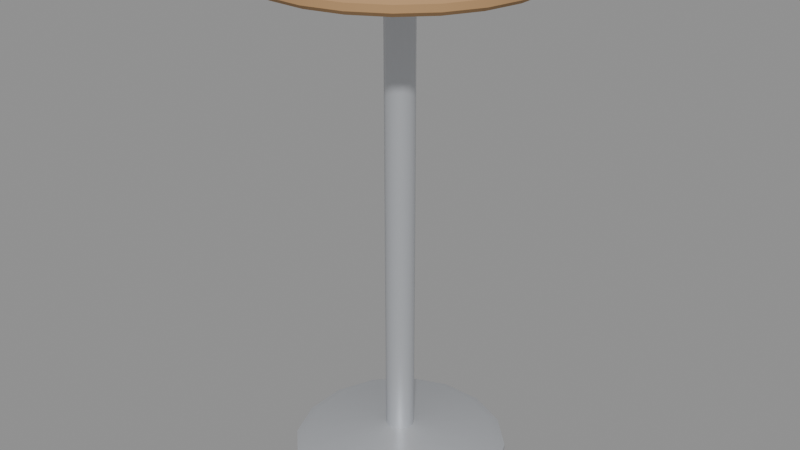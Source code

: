 # Source: mesa_alta.blend  (saved by Blender 5.3.31; exported with 4.5.12 LTS)
import bpy
from mathutils import Matrix  # noqa: F401  (used for matrix-valued properties, if any)

bpy.ops.wm.read_factory_settings(use_empty=True)
scene = bpy.context.scene
scene.name = 'Scene'

# ---- materials (node trees are filled in below, after node groups)
mat_m_maderaclara = bpy.data.materials.new('M_MaderaClara')
mat_m_maderaclara.diffuse_color = (0.4452, 0.2623, 0.1195, 1.0)
mat_m_acero = bpy.data.materials.new('M_Acero')
mat_m_acero.diffuse_color = (0.6376, 0.6584, 0.6939, 1.0)

# ---- material node trees
mat_m_maderaclara.use_nodes = True; mat_m_maderaclara.node_tree.nodes.clear()
_N = mat_m_maderaclara.node_tree.nodes; _L = mat_m_maderaclara.node_tree.links
n0 = _N.new('ShaderNodeBsdfPrincipled'); n0.name = 'Principled BSDF'; n0.location = (-200, 100)
n0.inputs[0].default_value = (0.4452, 0.2623, 0.1195, 1.0)
n0.inputs[2].default_value = 0.8
n0.inputs[10].default_value = 0.005
n1 = _N.new('ShaderNodeOutputMaterial'); n1.name = 'Material Output'; n1.location = (200, 100)
_L.new(n0.outputs[0], n1.inputs[0])
n1.is_active_output = True
mat_m_acero.use_nodes = True; mat_m_acero.node_tree.nodes.clear()
_N = mat_m_acero.node_tree.nodes; _L = mat_m_acero.node_tree.links
n0 = _N.new('ShaderNodeBsdfPrincipled'); n0.name = 'Principled BSDF'; n0.location = (-200, 100)
n0.inputs[0].default_value = (0.6376, 0.6584, 0.6939, 1.0)
n0.inputs[1].default_value = 0.6
n0.inputs[2].default_value = 0.35
n0.inputs[10].default_value = 0.005
n1 = _N.new('ShaderNodeOutputMaterial'); n1.name = 'Material Output'; n1.location = (200, 100)
_L.new(n0.outputs[0], n1.inputs[0])
n1.is_active_output = True

# ---- meshes
me_mesa_alta_cuerpo = bpy.data.meshes.new('mesa_alta_cuerpo')
me_mesa_alta_cuerpo.from_pydata([(0.03844, 0.292, 1.07), (0.1127, 0.2721, 1.07), (0.1793, 0.2337, 1.07), (0.2337, 0.1793, 1.07), (0.2721, 0.1127, 1.07), (0.292, 0.03844, 1.07), (0.292, -0.03844, 1.07), (0.2721, -0.1127, 1.07), (0.2337, -0.1793, 1.07), (0.1793, -0.2337, 1.07), (0.1127, -0.2721, 1.07), (0.03844, -0.292, 1.07), (-0.03844, -0.292, 1.07), (-0.1127, -0.2721, 1.07), (-0.1793, -0.2337, 1.07), (-0.2337, -0.1793, 1.07), (-0.2721, -0.1127, 1.07), (-0.292, -0.03844, 1.07), (-0.292, 0.03844, 1.07), (-0.2721, 0.1127, 1.07), (-0.2337, 0.1793, 1.07), (-0.1793, 0.2337, 1.07), (-0.1127, 0.2721, 1.07), (-0.03844, 0.292, 1.07), (0.0395, 0.3, 1.078), (0.1158, 0.2796, 1.078), (0.1842, 0.2401, 1.078), (0.2401, 0.1842, 1.078), (0.2796, 0.1158, 1.078), (0.3, 0.0395, 1.078), (0.3, -0.0395, 1.078), (0.2796, -0.1158, 1.078), (0.2401, -0.1842, 1.078), (0.1842, -0.2401, 1.078), (0.1158, -0.2796, 1.078), (0.0395, -0.3, 1.078), (-0.0395, -0.3, 1.078), (-0.1158, -0.2796, 1.078), (-0.1842, -0.2401, 1.078), (-0.2401, -0.1842, 1.078), (-0.2796, -0.1158, 1.078), (-0.3, -0.0395, 1.078), (-0.3, 0.0395, 1.078), (-0.2796, 0.1158, 1.078), (-0.2401, 0.1842, 1.078), (-0.1842, 0.2401, 1.078), (-0.1158, 0.2796, 1.078), (-0.0395, 0.3, 1.078), (0.0395, 0.3, 1.092), (0.1158, 0.2796, 1.092), (0.1842, 0.2401, 1.092), (0.2401, 0.1842, 1.092), (0.2796, 0.1158, 1.092), (0.3, 0.0395, 1.092), (0.3, -0.0395, 1.092), (0.2796, -0.1158, 1.092), (0.2401, -0.1842, 1.092), (0.1842, -0.2401, 1.092), (0.1158, -0.2796, 1.092), (0.0395, -0.3, 1.092), (-0.0395, -0.3, 1.092), (-0.1158, -0.2796, 1.092), (-0.1842, -0.2401, 1.092), (-0.2401, -0.1842, 1.092), (-0.2796, -0.1158, 1.092), (-0.3, -0.0395, 1.092), (-0.3, 0.0395, 1.092), (-0.2796, 0.1158, 1.092), (-0.2401, 0.1842, 1.092), (-0.1842, 0.2401, 1.092), (-0.1158, 0.2796, 1.092), (-0.0395, 0.3, 1.092), (0.03844, 0.292, 1.1), (0.1127, 0.2721, 1.1), (0.1793, 0.2337, 1.1), (0.2337, 0.1793, 1.1), (0.2721, 0.1127, 1.1), (0.292, 0.03844, 1.1), (0.292, -0.03844, 1.1), (0.2721, -0.1127, 1.1), (0.2337, -0.1793, 1.1), (0.1793, -0.2337, 1.1), (0.1127, -0.2721, 1.1), (0.03844, -0.292, 1.1), (-0.03844, -0.292, 1.1), (-0.1127, -0.2721, 1.1), (-0.1793, -0.2337, 1.1), (-0.2337, -0.1793, 1.1), (-0.2721, -0.1127, 1.1), (-0.292, -0.03844, 1.1), (-0.292, 0.03844, 1.1), (-0.2721, 0.1127, 1.1), (-0.2337, 0.1793, 1.1), (-0.1793, 0.2337, 1.1), (-0.1127, 0.2721, 1.1), (-0.03844, 0.292, 1.1), (0.02679, 0.1, 1.05), (0.07321, 0.07321, 1.05), (0.1, 0.02679, 1.05), (0.1, -0.02679, 1.05), (0.07321, -0.07321, 1.05), (0.02679, -0.1, 1.05), (-0.02679, -0.1, 1.05), (-0.07321, -0.07321, 1.05), (-0.1, -0.02679, 1.05), (-0.1, 0.02679, 1.05), (-0.07321, 0.07321, 1.05), (-0.02679, 0.1, 1.05), (0.02679, 0.1, 1.07), (0.07321, 0.07321, 1.07), (0.1, 0.02679, 1.07), (0.1, -0.02679, 1.07), (0.07321, -0.07321, 1.07), (0.02679, -0.1, 1.07), (-0.02679, -0.1, 1.07), (-0.07321, -0.07321, 1.07), (-0.1, -0.02679, 1.07), (-0.1, 0.02679, 1.07), (-0.07321, 0.07321, 1.07), (-0.02679, 0.1, 1.07), (0.008038, 0.03, 0.06), (0.02196, 0.02196, 0.06), (0.03, 0.008038, 0.06), (0.03, -0.008038, 0.06), (0.02196, -0.02196, 0.06), (0.008038, -0.03, 0.06), (-0.008038, -0.03, 0.06), (-0.02196, -0.02196, 0.06), (-0.03, -0.008038, 0.06), (-0.03, 0.008038, 0.06), (-0.02196, 0.02196, 0.06), (-0.008038, 0.03, 0.06), (0.008038, 0.03, 1.05), (0.02196, 0.02196, 1.05), (0.03, 0.008038, 1.05), (0.03, -0.008038, 1.05), (0.02196, -0.02196, 1.05), (0.008038, -0.03, 1.05), (-0.008038, -0.03, 1.05), (-0.02196, -0.02196, 1.05), (-0.03, -0.008038, 1.05), (-0.03, 0.008038, 1.05), (-0.02196, 0.02196, 1.05), (-0.008038, 0.03, 1.05), (0.04575, 0.23, 0.0), (0.1303, 0.195, 0.0), (0.195, 0.1303, 0.0), (0.23, 0.04575, 0.0), (0.23, -0.04575, 0.0), (0.195, -0.1303, 0.0), (0.1303, -0.195, 0.0), (0.04575, -0.23, 0.0), (-0.04575, -0.23, 0.0), (-0.1303, -0.195, 0.0), (-0.195, -0.1303, 0.0), (-0.23, -0.04575, 0.0), (-0.23, 0.04575, 0.0), (-0.195, 0.1303, 0.0), (-0.1303, 0.195, 0.0), (-0.04575, 0.23, 0.0), (0.04575, 0.23, 0.012), (0.1303, 0.195, 0.012), (0.195, 0.1303, 0.012), (0.23, 0.04575, 0.012), (0.23, -0.04575, 0.012), (0.195, -0.1303, 0.012), (0.1303, -0.195, 0.012), (0.04575, -0.23, 0.012), (-0.04575, -0.23, 0.012), (-0.1303, -0.195, 0.012), (-0.195, -0.1303, 0.012), (-0.23, -0.04575, 0.012), (-0.23, 0.04575, 0.012), (-0.195, 0.1303, 0.012), (-0.1303, 0.195, 0.012), (-0.04575, 0.23, 0.012), (0.03978, 0.2, 0.026), (0.1133, 0.1696, 0.026), (0.1696, 0.1133, 0.026), (0.2, 0.03978, 0.026), (0.2, -0.03978, 0.026), (0.1696, -0.1133, 0.026), (0.1133, -0.1696, 0.026), (0.03978, -0.2, 0.026), (-0.03978, -0.2, 0.026), (-0.1133, -0.1696, 0.026), (-0.1696, -0.1133, 0.026), (-0.2, -0.03978, 0.026), (-0.2, 0.03978, 0.026), (-0.1696, 0.1133, 0.026), (-0.1133, 0.1696, 0.026), (-0.03978, 0.2, 0.026), (0.01392, 0.07, 0.045), (0.03965, 0.05934, 0.045), (0.05934, 0.03965, 0.045), (0.07, 0.01392, 0.045), (0.07, -0.01392, 0.045), (0.05934, -0.03965, 0.045), (0.03965, -0.05934, 0.045), (0.01392, -0.07, 0.045), (-0.01392, -0.07, 0.045), (-0.03965, -0.05934, 0.045), (-0.05934, -0.03965, 0.045), (-0.07, -0.01392, 0.045), (-0.07, 0.01392, 0.045), (-0.05934, 0.03965, 0.045), (-0.03965, 0.05934, 0.045), (-0.01392, 0.07, 0.045), (0.005967, 0.03, 0.06), (0.01699, 0.02543, 0.06), (0.02543, 0.01699, 0.06), (0.03, 0.005967, 0.06), (0.03, -0.005967, 0.06), (0.02543, -0.01699, 0.06), (0.01699, -0.02543, 0.06), (0.005967, -0.03, 0.06), (-0.005967, -0.03, 0.06), (-0.01699, -0.02543, 0.06), (-0.02543, -0.01699, 0.06), (-0.03, -0.005967, 0.06), (-0.03, 0.005967, 0.06), (-0.02543, 0.01699, 0.06), (-0.01699, 0.02543, 0.06), (-0.005967, 0.03, 0.06)], [], [(0, 24, 25, 1), (1, 25, 26, 2), (2, 26, 27, 3), (3, 27, 28, 4), (4, 28, 29, 5), (5, 29, 30, 6), (6, 30, 31, 7), (7, 31, 32, 8), (8, 32, 33, 9), (9, 33, 34, 10), (10, 34, 35, 11), (11, 35, 36, 12), (12, 36, 37, 13), (13, 37, 38, 14), (14, 38, 39, 15), (15, 39, 40, 16), (16, 40, 41, 17), (17, 41, 42, 18), (18, 42, 43, 19), (19, 43, 44, 20), (20, 44, 45, 21), (21, 45, 46, 22), (22, 46, 47, 23), (23, 47, 24, 0), (24, 48, 49, 25), (25, 49, 50, 26), (26, 50, 51, 27), (27, 51, 52, 28), (28, 52, 53, 29), (29, 53, 54, 30), (30, 54, 55, 31), (31, 55, 56, 32), (32, 56, 57, 33), (33, 57, 58, 34), (34, 58, 59, 35), (35, 59, 60, 36), (36, 60, 61, 37), (37, 61, 62, 38), (38, 62, 63, 39), (39, 63, 64, 40), (40, 64, 65, 41), (41, 65, 66, 42), (42, 66, 67, 43), (43, 67, 68, 44), (44, 68, 69, 45), (45, 69, 70, 46), (46, 70, 71, 47), (47, 71, 48, 24), (48, 72, 73, 49), (49, 73, 74, 50), (50, 74, 75, 51), (51, 75, 76, 52), (52, 76, 77, 53), (53, 77, 78, 54), (54, 78, 79, 55), (55, 79, 80, 56), (56, 80, 81, 57), (57, 81, 82, 58), (58, 82, 83, 59), (59, 83, 84, 60), (60, 84, 85, 61), (61, 85, 86, 62), (62, 86, 87, 63), (63, 87, 88, 64), (64, 88, 89, 65), (65, 89, 90, 66), (66, 90, 91, 67), (67, 91, 92, 68), (68, 92, 93, 69), (69, 93, 94, 70), (70, 94, 95, 71), (71, 95, 72, 48), (0, 1, 2, 3, 4, 5, 6, 7, 8, 9, 10, 11, 12, 13, 14, 15, 16, 17, 18, 19, 20, 21, 22, 23), (72, 95, 94, 93, 92, 91, 90, 89, 88, 87, 86, 85, 84, 83, 82, 81, 80, 79, 78, 77, 76, 75, 74, 73), (96, 108, 109, 97), (97, 109, 110, 98), (98, 110, 111, 99), (99, 111, 112, 100), (100, 112, 113, 101), (101, 113, 114, 102), (102, 114, 115, 103), (103, 115, 116, 104), (104, 116, 117, 105), (105, 117, 118, 106), (106, 118, 119, 107), (107, 119, 108, 96), (96, 97, 98, 99, 100, 101, 102, 103, 104, 105, 106, 107), (120, 132, 133, 121), (121, 133, 134, 122), (122, 134, 135, 123), (123, 135, 136, 124), (124, 136, 137, 125), (125, 137, 138, 126), (126, 138, 139, 127), (127, 139, 140, 128), (128, 140, 141, 129), (129, 141, 142, 130), (130, 142, 143, 131), (131, 143, 132, 120), (144, 160, 161, 145), (145, 161, 162, 146), (146, 162, 163, 147), (147, 163, 164, 148), (148, 164, 165, 149), (149, 165, 166, 150), (150, 166, 167, 151), (151, 167, 168, 152), (152, 168, 169, 153), (153, 169, 170, 154), (154, 170, 171, 155), (155, 171, 172, 156), (156, 172, 173, 157), (157, 173, 174, 158), (158, 174, 175, 159), (159, 175, 160, 144), (160, 176, 177, 161), (161, 177, 178, 162), (162, 178, 179, 163), (163, 179, 180, 164), (164, 180, 181, 165), (165, 181, 182, 166), (166, 182, 183, 167), (167, 183, 184, 168), (168, 184, 185, 169), (169, 185, 186, 170), (170, 186, 187, 171), (171, 187, 188, 172), (172, 188, 189, 173), (173, 189, 190, 174), (174, 190, 191, 175), (175, 191, 176, 160), (176, 192, 193, 177), (177, 193, 194, 178), (178, 194, 195, 179), (179, 195, 196, 180), (180, 196, 197, 181), (181, 197, 198, 182), (182, 198, 199, 183), (183, 199, 200, 184), (184, 200, 201, 185), (185, 201, 202, 186), (186, 202, 203, 187), (187, 203, 204, 188), (188, 204, 205, 189), (189, 205, 206, 190), (190, 206, 207, 191), (191, 207, 192, 176), (192, 208, 209, 193), (193, 209, 210, 194), (194, 210, 211, 195), (195, 211, 212, 196), (196, 212, 213, 197), (197, 213, 214, 198), (198, 214, 215, 199), (199, 215, 216, 200), (200, 216, 217, 201), (201, 217, 218, 202), (202, 218, 219, 203), (203, 219, 220, 204), (204, 220, 221, 205), (205, 221, 222, 206), (206, 222, 223, 207), (207, 223, 208, 192)])
me_mesa_alta_cuerpo.polygons.foreach_set('use_smooth', [True] * 163)
me_mesa_alta_cuerpo.polygons.foreach_set('material_index', [0, 0, 0, 0, 0, 0, 0, 0, 0, 0, 0, 0, 0, 0, 0, 0, 0, 0, 0, 0, 0, 0, 0, 0, 0, 0, 0, 0, 0, 0, 0, 0, 0, 0, 0, 0, 0, 0, 0, 0, 0, 0, 0, 0, 0, 0, 0, 0, 0, 0, 0, 0, 0, 0, 0, 0, 0, 0, 0, 0, 0, 0, 0, 0, 0, 0, 0, 0, 0, 0, 0, 0, 0, 0, 1, 1, 1, 1, 1, 1, 1, 1, 1, 1, 1, 1, 1, 1, 1, 1, 1, 1, 1, 1, 1, 1, 1, 1, 1, 1, 1, 1, 1, 1, 1, 1, 1, 1, 1, 1, 1, 1, 1, 1, 1, 1, 1, 1, 1, 1, 1, 1, 1, 1, 1, 1, 1, 1, 1, 1, 1, 1, 1, 1, 1, 1, 1, 1, 1, 1, 1, 1, 1, 1, 1, 1, 1, 1, 1, 1, 1, 1, 1, 1, 1, 1, 1, 1, 1, 1, 1, 1, 1])
_k = set([(0, 1), (0, 23), (1, 2), (2, 3), (3, 4), (4, 5), (5, 6), (6, 7), (7, 8), (8, 9), (9, 10), (10, 11), (11, 12), (12, 13), (13, 14), (14, 15), (15, 16), (16, 17), (17, 18), (18, 19), (19, 20), (20, 21), (21, 22), (22, 23), (24, 25), (24, 47), (25, 26), (26, 27), (27, 28), (28, 29), (29, 30), (30, 31), (31, 32), (32, 33), (33, 34), (34, 35), (35, 36), (36, 37), (37, 38), (38, 39), (39, 40), (40, 41), (41, 42), (42, 43), (43, 44), (44, 45), (45, 46), (46, 47), (48, 49), (48, 71), (49, 50), (50, 51), (51, 52), (52, 53), (53, 54), (54, 55), (55, 56), (56, 57), (57, 58), (58, 59), (59, 60), (60, 61), (61, 62), (62, 63), (63, 64), (64, 65), (65, 66), (66, 67), (67, 68), (68, 69), (69, 70), (70, 71), (72, 73), (72, 95), (73, 74), (74, 75), (75, 76), (76, 77), (77, 78), (78, 79), (79, 80), (80, 81), (81, 82), (82, 83), (83, 84), (84, 85), (85, 86), (86, 87), (87, 88), (88, 89), (89, 90), (90, 91), (91, 92), (92, 93), (93, 94), (94, 95), (96, 97), (96, 107), (97, 98), (98, 99), (99, 100), (100, 101), (101, 102), (102, 103), (103, 104), (104, 105), (105, 106), (106, 107), (108, 109), (108, 119), (109, 110), (110, 111), (111, 112), (112, 113), (113, 114), (114, 115), (115, 116), (116, 117), (117, 118), (118, 119), (120, 121), (120, 131), (121, 122), (122, 123), (123, 124), (124, 125), (125, 126), (126, 127), (127, 128), (128, 129), (129, 130), (130, 131), (132, 133), (132, 143), (133, 134), (134, 135), (135, 136), (136, 137), (137, 138), (138, 139), (139, 140), (140, 141), (141, 142), (142, 143), (144, 145), (144, 159), (145, 146), (146, 147), (147, 148), (148, 149), (149, 150), (150, 151), (151, 152), (152, 153), (153, 154), (154, 155), (155, 156), (156, 157), (157, 158), (158, 159), (160, 161), (160, 175), (161, 162), (162, 163), (163, 164), (164, 165), (165, 166), (166, 167), (167, 168), (168, 169), (169, 170), (170, 171), (171, 172), (172, 173), (173, 174), (174, 175), (208, 209), (208, 223), (209, 210), (210, 211), (211, 212), (212, 213), (213, 214), (214, 215), (215, 216), (216, 217), (217, 218), (218, 219), (219, 220), (220, 221), (221, 222), (222, 223)])
me_mesa_alta_cuerpo.attributes.new('sharp_edge', 'BOOLEAN', 'EDGE').data.foreach_set('value', [ (min(e.vertices), max(e.vertices)) in _k for e in me_mesa_alta_cuerpo.edges])
me_mesa_alta_cuerpo.materials.append(mat_m_maderaclara)
me_mesa_alta_cuerpo.materials.append(mat_m_acero)
me_mesa_alta_cuerpo.update()
me_mesa_alta_colonly = bpy.data.meshes.new('mesa_alta-colonly')
me_mesa_alta_colonly.from_pydata([(0.3, 0.0395, 1.07), (0.2796, 0.1158, 1.07), (0.2401, 0.1842, 1.07), (0.1842, 0.2401, 1.07), (0.1158, 0.2796, 1.07), (0.0395, 0.3, 1.07), (-0.0395, 0.3, 1.07), (-0.1158, 0.2796, 1.07), (-0.1842, 0.2401, 1.07), (-0.2401, 0.1842, 1.07), (-0.2796, 0.1158, 1.07), (-0.3, 0.0395, 1.07), (-0.3, -0.0395, 1.07), (-0.2796, -0.1158, 1.07), (-0.2401, -0.1842, 1.07), (-0.1842, -0.2401, 1.07), (-0.1158, -0.2796, 1.07), (-0.0395, -0.3, 1.07), (0.0395, -0.3, 1.07), (0.1158, -0.2796, 1.07), (0.1842, -0.2401, 1.07), (0.2401, -0.1842, 1.07), (0.2796, -0.1158, 1.07), (0.3, -0.0395, 1.07), (0.3, 0.0395, 1.1), (0.2796, 0.1158, 1.1), (0.2401, 0.1842, 1.1), (0.1842, 0.2401, 1.1), (0.1158, 0.2796, 1.1), (0.0395, 0.3, 1.1), (-0.0395, 0.3, 1.1), (-0.1158, 0.2796, 1.1), (-0.1842, 0.2401, 1.1), (-0.2401, 0.1842, 1.1), (-0.2796, 0.1158, 1.1), (-0.3, 0.0395, 1.1), (-0.3, -0.0395, 1.1), (-0.2796, -0.1158, 1.1), (-0.2401, -0.1842, 1.1), (-0.1842, -0.2401, 1.1), (-0.1158, -0.2796, 1.1), (-0.0395, -0.3, 1.1), (0.0395, -0.3, 1.1), (0.1158, -0.2796, 1.1), (0.1842, -0.2401, 1.1), (0.2401, -0.1842, 1.1), (0.2796, -0.1158, 1.1), (0.3, -0.0395, 1.1), (0.03, 0.01243, 0.06), (0.01243, 0.03, 0.06), (-0.01243, 0.03, 0.06), (-0.03, 0.01243, 0.06), (-0.03, -0.01243, 0.06), (-0.01243, -0.03, 0.06), (0.01243, -0.03, 0.06), (0.03, -0.01243, 0.06), (0.03, 0.01243, 1.07), (0.01243, 0.03, 1.07), (-0.01243, 0.03, 1.07), (-0.03, 0.01243, 1.07), (-0.03, -0.01243, 1.07), (-0.01243, -0.03, 1.07), (0.01243, -0.03, 1.07), (0.03, -0.01243, 1.07), (0.23, 0.06163, 0.0), (0.1684, 0.1684, 0.0), (0.06163, 0.23, 0.0), (-0.06163, 0.23, 0.0), (-0.1684, 0.1684, 0.0), (-0.23, 0.06163, 0.0), (-0.23, -0.06163, 0.0), (-0.1684, -0.1684, 0.0), (-0.06163, -0.23, 0.0), (0.06163, -0.23, 0.0), (0.1684, -0.1684, 0.0), (0.23, -0.06163, 0.0), (0.23, 0.06163, 0.06), (0.1684, 0.1684, 0.06), (0.06163, 0.23, 0.06), (-0.06163, 0.23, 0.06), (-0.1684, 0.1684, 0.06), (-0.23, 0.06163, 0.06), (-0.23, -0.06163, 0.06), (-0.1684, -0.1684, 0.06), (-0.06163, -0.23, 0.06), (0.06163, -0.23, 0.06), (0.1684, -0.1684, 0.06), (0.23, -0.06163, 0.06)], [], [(0, 1, 25, 24), (1, 2, 26, 25), (2, 3, 27, 26), (3, 4, 28, 27), (4, 5, 29, 28), (5, 6, 30, 29), (6, 7, 31, 30), (7, 8, 32, 31), (8, 9, 33, 32), (9, 10, 34, 33), (10, 11, 35, 34), (11, 12, 36, 35), (12, 13, 37, 36), (13, 14, 38, 37), (14, 15, 39, 38), (15, 16, 40, 39), (16, 17, 41, 40), (17, 18, 42, 41), (18, 19, 43, 42), (19, 20, 44, 43), (20, 21, 45, 44), (21, 22, 46, 45), (22, 23, 47, 46), (23, 0, 24, 47), (23, 22, 21, 20, 19, 18, 17, 16, 15, 14, 13, 12, 11, 10, 9, 8, 7, 6, 5, 4, 3, 2, 1, 0), (24, 25, 26, 27, 28, 29, 30, 31, 32, 33, 34, 35, 36, 37, 38, 39, 40, 41, 42, 43, 44, 45, 46, 47), (48, 49, 57, 56), (49, 50, 58, 57), (50, 51, 59, 58), (51, 52, 60, 59), (52, 53, 61, 60), (53, 54, 62, 61), (54, 55, 63, 62), (55, 48, 56, 63), (55, 54, 53, 52, 51, 50, 49, 48), (56, 57, 58, 59, 60, 61, 62, 63), (64, 65, 77, 76), (65, 66, 78, 77), (66, 67, 79, 78), (67, 68, 80, 79), (68, 69, 81, 80), (69, 70, 82, 81), (70, 71, 83, 82), (71, 72, 84, 83), (72, 73, 85, 84), (73, 74, 86, 85), (74, 75, 87, 86), (75, 64, 76, 87), (75, 74, 73, 72, 71, 70, 69, 68, 67, 66, 65, 64), (76, 77, 78, 79, 80, 81, 82, 83, 84, 85, 86, 87)])
me_mesa_alta_colonly.update()

# ---- objects
ob_mesa_alta_cuerpo = bpy.data.objects.new('mesa_alta_cuerpo', me_mesa_alta_cuerpo)
ob_mesa_alta_colonly = bpy.data.objects.new('mesa_alta-colonly', me_mesa_alta_colonly)
ob_mesa_alta = bpy.data.objects.new('mesa_alta', None)

# ---- transforms, parenting, visibility, modifiers, constraints
ob_mesa_alta_cuerpo.parent = ob_mesa_alta
ob_mesa_alta_cuerpo.location = (0.0, 0.0, 0.0)
ob_mesa_alta_colonly.parent = ob_mesa_alta
ob_mesa_alta_colonly.location = (0.0, 0.0, 0.0)
ob_mesa_alta_colonly.hide_render = True
ob_mesa_alta_colonly.display_type = 'WIRE'
ob_mesa_alta.location = (0.0, 0.0, 0.0)
ob_mesa_alta.empty_display_size = 0.1

# ---- collection membership
scene.collection.objects.link(ob_mesa_alta_cuerpo)
scene.collection.objects.link(ob_mesa_alta_colonly)
scene.collection.objects.link(ob_mesa_alta)

# ---- scene / render settings (as saved in the file)
scene.frame_start = 1; scene.frame_end = 250; scene.frame_set(1)
scene.render.engine = 'BLENDER_EEVEE_NEXT'
scene.render.bake_bias = 0.0
scene.render.bake_samples = 0
scene.render.compositor_device = 'GPU'
scene.eevee.use_volume_custom_range = False
scene.eevee.fast_gi_thickness_near = 0.1
scene.eevee.fast_gi_thickness_far = 0.0
scene.eevee.ray_tracing_options.screen_trace_thickness = 0.1
bpy.context.view_layer.update()

# ---- added for rendering (the .blend has no active camera and no usable light): camera, sun + grey world if the file has none
cam_auto = bpy.data.cameras.new('AutoCamera')
cam_auto.lens = 50.0
cam_auto.sensor_width = 36.0
cam_auto.clip_end = 1000.0
ob_auto_camera = bpy.data.objects.new('AutoCamera', cam_auto)
scene.collection.objects.link(ob_auto_camera)
ob_auto_camera.location = (1.28536, -1.54244, 1.57829)
ob_auto_camera.rotation_euler = (1.09748, -7.21219e-08, 0.694738)
scene.camera = ob_auto_camera
light_auto_sun = bpy.data.lights.new('AutoSun', 'SUN')
light_auto_sun.energy = 3.0
light_auto_sun.angle = 0.0523599
ob_auto_sun = bpy.data.objects.new('AutoSun', light_auto_sun)
scene.collection.objects.link(ob_auto_sun)
ob_auto_sun.rotation_euler = (0.872665, 0.174533, 0.523599)
if scene.world is None:
    world_auto = bpy.data.worlds.new('AutoWorld')
    world_auto.color = (0.3, 0.3, 0.3)
    scene.world = world_auto
bpy.context.view_layer.update()

